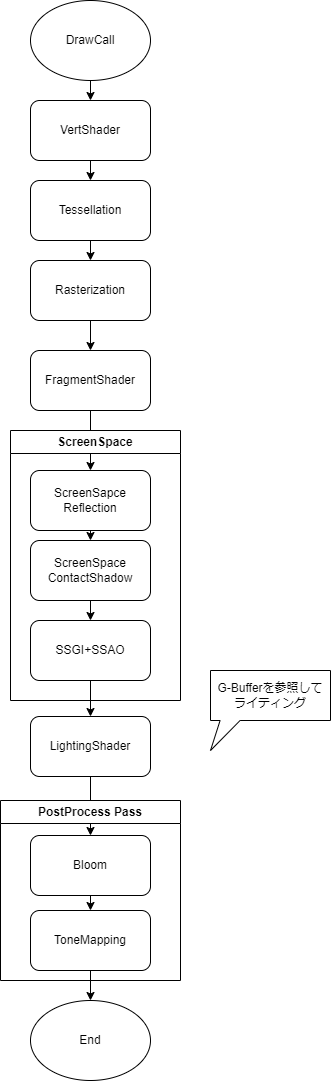

The diagram above was exported from draw.io. Its source (the exported page's mxGraphModel, read from the mxfile embedded in the PNG):
<mxGraphModel dx="996" dy="466" grid="1" gridSize="10" guides="1" tooltips="1" connect="1" arrows="1" fold="1" page="1" pageScale="1" pageWidth="827" pageHeight="1169" math="0" shadow="0">
  <root>
    <mxCell id="0" />
    <mxCell id="1" parent="0" />
    <mxCell id="20" style="edgeStyle=none;html=1;exitX=0.5;exitY=1;exitDx=0;exitDy=0;entryX=0.5;entryY=0;entryDx=0;entryDy=0;" edge="1" parent="1" source="2" target="3">
      <mxGeometry relative="1" as="geometry" />
    </mxCell>
    <mxCell id="2" value="DrawCall" style="ellipse;whiteSpace=wrap;html=1;" vertex="1" parent="1">
      <mxGeometry x="250" y="50" width="120" height="80" as="geometry" />
    </mxCell>
    <mxCell id="21" style="edgeStyle=none;html=1;exitX=0.5;exitY=1;exitDx=0;exitDy=0;entryX=0.5;entryY=0;entryDx=0;entryDy=0;" edge="1" parent="1" source="3" target="4">
      <mxGeometry relative="1" as="geometry" />
    </mxCell>
    <mxCell id="3" value="VertShader" style="rounded=1;whiteSpace=wrap;html=1;" vertex="1" parent="1">
      <mxGeometry x="250" y="150" width="120" height="60" as="geometry" />
    </mxCell>
    <mxCell id="35" style="edgeStyle=none;html=1;exitX=0.5;exitY=1;exitDx=0;exitDy=0;entryX=0.5;entryY=0;entryDx=0;entryDy=0;" edge="1" parent="1" source="4" target="34">
      <mxGeometry relative="1" as="geometry" />
    </mxCell>
    <mxCell id="4" value="Tessellation" style="rounded=1;whiteSpace=wrap;html=1;" vertex="1" parent="1">
      <mxGeometry x="250" y="230" width="120" height="60" as="geometry" />
    </mxCell>
    <mxCell id="23" style="edgeStyle=none;html=1;exitX=0.5;exitY=1;exitDx=0;exitDy=0;entryX=0.5;entryY=0;entryDx=0;entryDy=0;" edge="1" parent="1" source="5" target="6">
      <mxGeometry relative="1" as="geometry" />
    </mxCell>
    <mxCell id="24" style="edgeStyle=none;html=1;exitX=0.5;exitY=1;exitDx=0;exitDy=0;entryX=0.5;entryY=0;entryDx=0;entryDy=0;" edge="1" parent="1" source="6" target="7">
      <mxGeometry relative="1" as="geometry" />
    </mxCell>
    <mxCell id="6" value="ScreenSapce&lt;br&gt;Reflection" style="rounded=1;whiteSpace=wrap;html=1;" vertex="1" parent="1">
      <mxGeometry x="250" y="520" width="120" height="60" as="geometry" />
    </mxCell>
    <mxCell id="26" style="edgeStyle=none;html=1;exitX=0.5;exitY=1;exitDx=0;exitDy=0;entryX=0.5;entryY=0;entryDx=0;entryDy=0;" edge="1" parent="1" source="8" target="9">
      <mxGeometry relative="1" as="geometry" />
    </mxCell>
    <mxCell id="27" style="edgeStyle=none;html=1;exitX=0.5;exitY=1;exitDx=0;exitDy=0;entryX=0.5;entryY=0;entryDx=0;entryDy=0;" edge="1" parent="1" source="9" target="16">
      <mxGeometry relative="1" as="geometry" />
    </mxCell>
    <mxCell id="9" value="LightingShader" style="rounded=1;whiteSpace=wrap;html=1;" vertex="1" parent="1">
      <mxGeometry x="250" y="766" width="120" height="60" as="geometry" />
    </mxCell>
    <mxCell id="28" style="edgeStyle=none;html=1;exitX=0.5;exitY=1;exitDx=0;exitDy=0;entryX=0.5;entryY=0;entryDx=0;entryDy=0;" edge="1" parent="1" source="16" target="17">
      <mxGeometry relative="1" as="geometry" />
    </mxCell>
    <mxCell id="16" value="Bloom" style="rounded=1;whiteSpace=wrap;html=1;" vertex="1" parent="1">
      <mxGeometry x="250" y="885" width="120" height="60" as="geometry" />
    </mxCell>
    <mxCell id="29" style="edgeStyle=none;html=1;exitX=0.5;exitY=1;exitDx=0;exitDy=0;entryX=0.5;entryY=0;entryDx=0;entryDy=0;" edge="1" parent="1" source="17" target="19">
      <mxGeometry relative="1" as="geometry" />
    </mxCell>
    <mxCell id="19" value="End" style="ellipse;whiteSpace=wrap;html=1;" vertex="1" parent="1">
      <mxGeometry x="250" y="1050" width="120" height="80" as="geometry" />
    </mxCell>
    <mxCell id="30" value="G-Bufferを参照して&lt;br&gt;ライティング" style="shape=callout;whiteSpace=wrap;html=1;perimeter=calloutPerimeter;position2=0;size=30;position=0.08;" vertex="1" parent="1">
      <mxGeometry x="430" y="720" width="120" height="80" as="geometry" />
    </mxCell>
    <mxCell id="31" value="PostProcess Pass" style="swimlane;whiteSpace=wrap;html=1;" vertex="1" parent="1">
      <mxGeometry x="220" y="850" width="180" height="180" as="geometry" />
    </mxCell>
    <mxCell id="17" value="ToneMapping" style="rounded=1;whiteSpace=wrap;html=1;" vertex="1" parent="31">
      <mxGeometry x="30" y="110" width="120" height="60" as="geometry" />
    </mxCell>
    <mxCell id="32" value="ScreenSpace" style="swimlane;whiteSpace=wrap;html=1;" vertex="1" parent="1">
      <mxGeometry x="230" y="480" width="170" height="270" as="geometry" />
    </mxCell>
    <mxCell id="7" value="ScreenSpace&lt;br&gt;ContactShadow" style="rounded=1;whiteSpace=wrap;html=1;" vertex="1" parent="32">
      <mxGeometry x="20" y="110" width="120" height="60" as="geometry" />
    </mxCell>
    <mxCell id="8" value="SSGI+SSAO" style="rounded=1;whiteSpace=wrap;html=1;" vertex="1" parent="32">
      <mxGeometry x="20" y="190" width="120" height="60" as="geometry" />
    </mxCell>
    <mxCell id="25" style="edgeStyle=none;html=1;exitX=0.5;exitY=1;exitDx=0;exitDy=0;entryX=0.5;entryY=0;entryDx=0;entryDy=0;" edge="1" parent="32" source="7" target="8">
      <mxGeometry relative="1" as="geometry" />
    </mxCell>
    <mxCell id="36" style="edgeStyle=none;html=1;exitX=0.5;exitY=1;exitDx=0;exitDy=0;" edge="1" parent="1" source="34" target="5">
      <mxGeometry relative="1" as="geometry" />
    </mxCell>
    <mxCell id="34" value="Rasterization" style="rounded=1;whiteSpace=wrap;html=1;" vertex="1" parent="1">
      <mxGeometry x="250" y="310" width="120" height="60" as="geometry" />
    </mxCell>
    <mxCell id="5" value="FragmentShader" style="rounded=1;whiteSpace=wrap;html=1;" vertex="1" parent="1">
      <mxGeometry x="250" y="400" width="120" height="60" as="geometry" />
    </mxCell>
  </root>
</mxGraphModel>